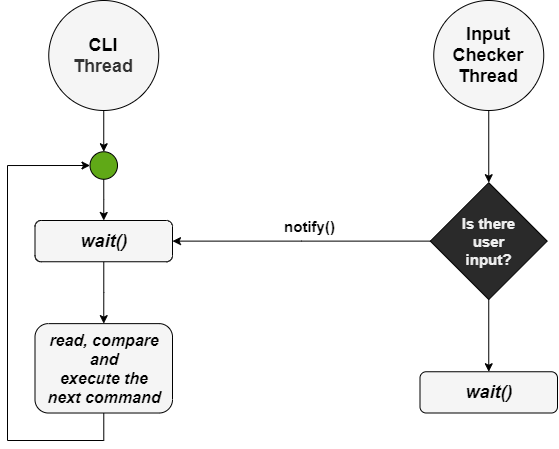

The diagram above was exported from draw.io. Its source (the exported page's mxGraphModel, read from the mxfile embedded in the PNG):
<mxGraphModel dx="749" dy="556" grid="1" gridSize="10" guides="1" tooltips="1" connect="1" arrows="1" fold="1" page="1" pageScale="1" pageWidth="900" pageHeight="1600" math="0" shadow="0">
  <root>
    <mxCell id="0" />
    <mxCell id="1" parent="0" />
    <mxCell id="jji-XVuu7HONL74ZgI2U-1" value="" style="group" vertex="1" connectable="0" parent="1">
      <mxGeometry x="25" y="80" width="550" height="440" as="geometry" />
    </mxCell>
    <mxCell id="UY_rzZf6_AUgptc26SPA-1" value="&lt;b style=&quot;font-size: 18px&quot;&gt;&lt;font style=&quot;font-size: 18px&quot; color=&quot;#000000&quot;&gt;Input&lt;br&gt;Checker&lt;br&gt;Thread&lt;br&gt;&lt;/font&gt;&lt;/b&gt;" style="ellipse;whiteSpace=wrap;html=1;aspect=fixed;fillColor=#f5f5f5;fontColor=#333333;strokeColor=#000000;" vertex="1" parent="jji-XVuu7HONL74ZgI2U-1">
      <mxGeometry x="426.25" width="110" height="110" as="geometry" />
    </mxCell>
    <mxCell id="UY_rzZf6_AUgptc26SPA-2" value="&lt;b style=&quot;font-size: 18px&quot;&gt;&lt;font style=&quot;font-size: 18px&quot;&gt;&lt;font color=&quot;#000000&quot; style=&quot;font-size: 18px&quot;&gt;CLI&lt;br&gt;&lt;/font&gt;Thread&lt;br&gt;&lt;/font&gt;&lt;/b&gt;" style="ellipse;whiteSpace=wrap;html=1;aspect=fixed;fillColor=#f5f5f5;fontColor=#333333;strokeColor=#000000;" vertex="1" parent="jji-XVuu7HONL74ZgI2U-1">
      <mxGeometry x="41.25" width="110" height="110" as="geometry" />
    </mxCell>
    <mxCell id="UY_rzZf6_AUgptc26SPA-3" value="&lt;i&gt;&lt;b&gt;&lt;font style=&quot;font-size: 18px&quot; color=&quot;#000000&quot;&gt;wait()&lt;/font&gt;&lt;/b&gt;&lt;/i&gt;" style="rounded=1;whiteSpace=wrap;html=1;fillColor=#f5f5f5;fontColor=#333333;strokeColor=#000000;" vertex="1" parent="jji-XVuu7HONL74ZgI2U-1">
      <mxGeometry x="412.5" y="371.25" width="137.5" height="41.25" as="geometry" />
    </mxCell>
    <mxCell id="UY_rzZf6_AUgptc26SPA-6" value="&lt;i&gt;&lt;b style=&quot;font-size: 16px&quot;&gt;&lt;font style=&quot;font-size: 16px&quot; color=&quot;#000000&quot;&gt;read, compare&lt;br&gt;and&lt;br&gt;execute the&lt;br&gt;next command&lt;/font&gt;&lt;/b&gt;&lt;/i&gt;" style="rounded=1;whiteSpace=wrap;html=1;fillColor=#f5f5f5;fontColor=#333333;strokeColor=#000000;" vertex="1" parent="jji-XVuu7HONL74ZgI2U-1">
      <mxGeometry x="27.5" y="323.125" width="137.5" height="89.375" as="geometry" />
    </mxCell>
    <mxCell id="UY_rzZf6_AUgptc26SPA-13" style="edgeStyle=orthogonalEdgeStyle;rounded=0;orthogonalLoop=1;jettySize=auto;html=1;strokeColor=#000000;exitX=0.5;exitY=1;exitDx=0;exitDy=0;entryX=0.5;entryY=0;entryDx=0;entryDy=0;" edge="1" parent="jji-XVuu7HONL74ZgI2U-1" source="UY_rzZf6_AUgptc26SPA-11" target="UY_rzZf6_AUgptc26SPA-3">
      <mxGeometry relative="1" as="geometry">
        <mxPoint x="481.25" y="536.25" as="targetPoint" />
      </mxGeometry>
    </mxCell>
    <mxCell id="UY_rzZf6_AUgptc26SPA-11" value="&lt;b style=&quot;font-size: 15px&quot;&gt;Is there&lt;br&gt;user&lt;br&gt;input?&lt;/b&gt;" style="rhombus;whiteSpace=wrap;html=1;strokeColor=#000000;" vertex="1" parent="jji-XVuu7HONL74ZgI2U-1">
      <mxGeometry x="422.8125" y="182.1875" width="116.875" height="116.875" as="geometry" />
    </mxCell>
    <mxCell id="UY_rzZf6_AUgptc26SPA-12" style="edgeStyle=orthogonalEdgeStyle;rounded=0;orthogonalLoop=1;jettySize=auto;html=1;entryX=0.5;entryY=0;entryDx=0;entryDy=0;strokeColor=#000000;" edge="1" parent="jji-XVuu7HONL74ZgI2U-1" source="UY_rzZf6_AUgptc26SPA-1" target="UY_rzZf6_AUgptc26SPA-11">
      <mxGeometry relative="1" as="geometry" />
    </mxCell>
    <mxCell id="UY_rzZf6_AUgptc26SPA-24" style="edgeStyle=orthogonalEdgeStyle;rounded=0;orthogonalLoop=1;jettySize=auto;html=1;entryX=0.5;entryY=0;entryDx=0;entryDy=0;strokeColor=#000000;" edge="1" parent="jji-XVuu7HONL74ZgI2U-1" source="UY_rzZf6_AUgptc26SPA-19" target="UY_rzZf6_AUgptc26SPA-6">
      <mxGeometry relative="1" as="geometry" />
    </mxCell>
    <mxCell id="UY_rzZf6_AUgptc26SPA-19" value="&lt;i&gt;&lt;b&gt;&lt;font style=&quot;font-size: 18px&quot; color=&quot;#000000&quot;&gt;wait()&lt;/font&gt;&lt;/b&gt;&lt;/i&gt;" style="rounded=1;whiteSpace=wrap;html=1;fillColor=#f5f5f5;fontColor=#333333;strokeColor=#000000;" vertex="1" parent="jji-XVuu7HONL74ZgI2U-1">
      <mxGeometry x="27.5" y="220" width="137.5" height="41.25" as="geometry" />
    </mxCell>
    <mxCell id="UY_rzZf6_AUgptc26SPA-21" style="edgeStyle=orthogonalEdgeStyle;rounded=0;orthogonalLoop=1;jettySize=auto;html=1;entryX=1;entryY=0.5;entryDx=0;entryDy=0;strokeColor=#000000;" edge="1" parent="jji-XVuu7HONL74ZgI2U-1" source="UY_rzZf6_AUgptc26SPA-11" target="UY_rzZf6_AUgptc26SPA-19">
      <mxGeometry relative="1" as="geometry" />
    </mxCell>
    <mxCell id="UY_rzZf6_AUgptc26SPA-23" value="&lt;font color=&quot;#000000&quot; style=&quot;font-size: 15px&quot;&gt;&lt;b&gt;notify()&lt;/b&gt;&lt;/font&gt;" style="edgeLabel;html=1;align=center;verticalAlign=middle;resizable=0;points=[];labelBackgroundColor=none;" vertex="1" connectable="0" parent="UY_rzZf6_AUgptc26SPA-21">
      <mxGeometry x="-0.1886" y="2" relative="1" as="geometry">
        <mxPoint x="-16.64" y="-17" as="offset" />
      </mxGeometry>
    </mxCell>
    <mxCell id="UY_rzZf6_AUgptc26SPA-26" value="" style="ellipse;whiteSpace=wrap;html=1;aspect=fixed;labelBackgroundColor=none;fillColor=#60a917;fontColor=#ffffff;strokeColor=#000000;" vertex="1" parent="jji-XVuu7HONL74ZgI2U-1">
      <mxGeometry x="82.5" y="151.25" width="27.5" height="27.5" as="geometry" />
    </mxCell>
    <mxCell id="UY_rzZf6_AUgptc26SPA-25" style="edgeStyle=orthogonalEdgeStyle;rounded=0;orthogonalLoop=1;jettySize=auto;html=1;strokeColor=#000000;entryX=0;entryY=0.5;entryDx=0;entryDy=0;" edge="1" parent="jji-XVuu7HONL74ZgI2U-1" source="UY_rzZf6_AUgptc26SPA-6" target="UY_rzZf6_AUgptc26SPA-26">
      <mxGeometry relative="1" as="geometry">
        <mxPoint x="96.25" y="165" as="targetPoint" />
        <Array as="points">
          <mxPoint x="96.25" y="440" />
          <mxPoint y="440" />
          <mxPoint y="165" />
        </Array>
      </mxGeometry>
    </mxCell>
    <mxCell id="UY_rzZf6_AUgptc26SPA-20" style="edgeStyle=orthogonalEdgeStyle;rounded=0;orthogonalLoop=1;jettySize=auto;html=1;entryX=0.5;entryY=0;entryDx=0;entryDy=0;strokeColor=#000000;" edge="1" parent="jji-XVuu7HONL74ZgI2U-1" source="UY_rzZf6_AUgptc26SPA-26" target="UY_rzZf6_AUgptc26SPA-19">
      <mxGeometry relative="1" as="geometry" />
    </mxCell>
    <mxCell id="UY_rzZf6_AUgptc26SPA-28" style="edgeStyle=orthogonalEdgeStyle;rounded=0;orthogonalLoop=1;jettySize=auto;html=1;entryX=0.5;entryY=0;entryDx=0;entryDy=0;strokeColor=#000000;" edge="1" parent="jji-XVuu7HONL74ZgI2U-1" source="UY_rzZf6_AUgptc26SPA-2" target="UY_rzZf6_AUgptc26SPA-26">
      <mxGeometry relative="1" as="geometry">
        <mxPoint x="96.25" y="110" as="sourcePoint" />
        <mxPoint x="96.25" y="220" as="targetPoint" />
      </mxGeometry>
    </mxCell>
  </root>
</mxGraphModel>